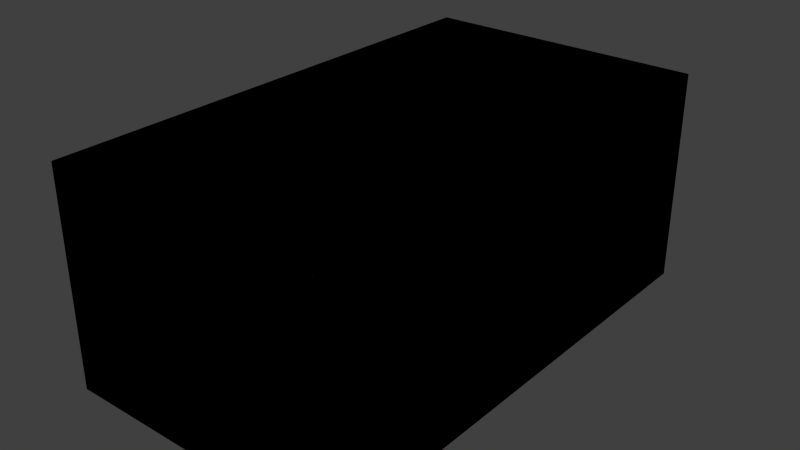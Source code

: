 # Source: Level1_2.blend  (saved by Blender 2.76.0; exported with 4.5.12 LTS)
import bpy
from mathutils import Matrix  # noqa: F401  (used for matrix-valued properties, if any)

bpy.ops.wm.read_factory_settings(use_empty=True)
scene = bpy.context.scene
scene.name = 'Scene'

# ---- collections
col_collection_1 = bpy.data.collections.new('Collection 1'); scene.collection.children.link(col_collection_1)

# ---- world
world_world = bpy.data.worlds.new('World'); scene.world = world_world
world_world.color = (0.05088, 0.05088, 0.05088)
world_world.use_sun_shadow = False
world_world.sun_shadow_jitter_overblur = 0.0
world_world.cycles.sampling_method = 'MANUAL'
world_world.cycles.sample_map_resolution = 256

# ---- meshes
me_cube_002 = bpy.data.meshes.new('Cube.002')
me_cube_002.from_pydata([(-2.0, -1.0, -3.0), (-2.0, -1.0, 0.0), (-2.0, 6.0, -3.0), (-2.0, 6.0, 0.0), (2.0, -1.0, -3.0), (2.0, -1.0, 0.0), (2.0, 6.0, -3.0), (2.0, 6.0, 0.0), (0.0, 6.0, 0.0), (0.0, 6.0, -3.0), (0.0, -1.0, 0.0), (0.0, -1.0, -3.0), (-2.0, -1.0, -1.5), (-2.0, 6.0, -1.5), (2.0, 6.0, -1.5), (2.0, -1.0, -1.5), (0.0, 6.0, -1.5), (0.0, -1.0, -1.5), (-2.0, 1.333, 0.0), (-2.0, 3.667, 0.0), (-2.0, 3.667, -3.0), (-2.0, 1.333, -3.0), (2.0, 3.667, 0.0), (2.0, 1.333, 0.0), (2.0, 1.333, -3.0), (2.0, 3.667, -3.0), (0.0, 3.667, -3.0), (0.0, 1.333, -3.0), (0.0, 3.667, 0.0), (0.0, 1.333, 0.0), (2.0, 3.667, -1.5), (2.0, 1.333, -1.5), (-2.0, 1.333, -1.5), (-2.0, 3.667, -1.5)], [], [(29, 23, 5, 10), (14, 7, 8, 16), (12, 1, 10, 17), (32, 12, 0, 21), (31, 24, 4, 15), (25, 6, 9, 26), (19, 3, 8, 28), (27, 21, 0, 11), (17, 10, 5, 15), (16, 8, 3, 13), (9, 16, 13, 2), (11, 17, 15, 4), (23, 31, 15, 5), (18, 1, 12, 32), (0, 12, 17, 11), (6, 14, 16, 9), (3, 19, 33, 13), (19, 18, 32, 33), (7, 14, 30, 22), (22, 30, 31, 23), (9, 2, 20, 26), (26, 20, 21, 27), (1, 18, 29, 10), (18, 19, 28, 29), (4, 24, 27, 11), (24, 25, 26, 27), (14, 6, 25, 30), (30, 25, 24, 31), (13, 33, 20, 2), (33, 32, 21, 20), (8, 7, 22, 28), (28, 22, 23, 29)])
_uv = me_cube_002.uv_layers.new(name='UVMap')
_uv.uv.foreach_set('vector', [0.3333, 1.0, 0.3333, 0.0, 0.0, 0.0, 0.0, 1.0, 1.0, 0.5, 1.0, 0.0, 0.0, 0.0, 0.0, 0.5, 1.0, 0.5, 1.0, 0.0, 0.0, 0.0, 0.0, 0.5, 0.3333, 0.5, 0.0, 0.5, 0.0, 1.0, 0.3333, 1.0, 0.6667, 0.5, 0.6667, 1.0, 1.0, 1.0, 1.0, 0.5, 0.6667, 1.0, 1.0, 1.0, 1.0, 0.0, 0.6667, 0.0, 0.6667, 1.0, 1.0, 1.0, 1.0, 0.0, 0.6667, 0.0, 0.3333, 1.0, 0.3333, 0.0, 0.0, 0.0, 0.0, 1.0, 1.0, 0.5, 1.0, 0.0, 0.0, 0.0, 0.0, 0.5, 1.0, 0.5, 1.0, 0.0, 0.0, 0.0, 0.0, 0.5, 1.0, 1.0, 1.0, 0.5, 0.0, 0.5, 0.0, 1.0, 1.0, 1.0, 1.0, 0.5, 0.0, 0.5, 0.0, 1.0, 0.6667, 0.0, 0.6667, 0.5, 1.0, 0.5, 1.0, 0.0, 0.3333, 0.0, 0.0, 0.0, 0.0, 0.5, 0.3333, 0.5, 1.0, 1.0, 1.0, 0.5, 0.0, 0.5, 0.0, 1.0, 1.0, 1.0, 1.0, 0.5, 0.0, 0.5, 0.0, 1.0, 1.0, 0.0, 0.6667, 0.0, 0.6667, 0.5, 1.0, 0.5, 0.6667, 0.0, 0.3333, 0.0, 0.3333, 0.5, 0.6667, 0.5, 0.0, 0.0, 0.0, 0.5, 0.3333, 0.5, 0.3333, 0.0, 0.3333, 0.0, 0.3333, 0.5, 0.6667, 0.5, 0.6667, 0.0, 1.0, 1.0, 1.0, 0.0, 0.6667, 0.0, 0.6667, 1.0, 0.6667, 1.0, 0.6667, 0.0, 0.3333, 0.0, 0.3333, 1.0, 0.0, 1.0, 0.3333, 1.0, 0.3333, 0.0, 0.0, 0.0, 0.3333, 1.0, 0.6667, 1.0, 0.6667, 0.0, 0.3333, 0.0, 0.0, 1.0, 0.3333, 1.0, 0.3333, 0.0, 0.0, 0.0, 0.3333, 1.0, 0.6667, 1.0, 0.6667, 0.0, 0.3333, 0.0, 0.0, 0.5, 0.0, 1.0, 0.3333, 1.0, 0.3333, 0.5, 0.3333, 0.5, 0.3333, 1.0, 0.6667, 1.0, 0.6667, 0.5, 1.0, 0.5, 0.6667, 0.5, 0.6667, 1.0, 1.0, 1.0, 0.6667, 0.5, 0.3333, 0.5, 0.3333, 1.0, 0.6667, 1.0, 1.0, 1.0, 1.0, 0.0, 0.6667, 0.0, 0.6667, 1.0, 0.6667, 1.0, 0.6667, 0.0, 0.3333, 0.0, 0.3333, 1.0])
me_cube_002.use_remesh_preserve_volume = False
me_cube_002.use_remesh_preserve_attributes = False
me_cube_002.use_mirror_vertex_groups = False
me_cube_002.update()
me_cube_000 = bpy.data.meshes.new('Cube.000')
me_cube_000.from_pydata([(-2.0, -1.0, -3.0), (-2.0, -1.0, 0.0), (-2.0, 6.0, -3.0), (-2.0, 6.0, 0.0), (2.0, -1.0, -3.0), (2.0, -1.0, 0.0), (2.0, 6.0, -3.0), (2.0, 6.0, 0.0), (0.0, 6.0, 0.0), (0.0, 6.0, -3.0), (0.0, -1.0, 0.0), (0.0, -1.0, -3.0), (-2.0, -1.0, -1.5), (-2.0, 6.0, -1.5), (2.0, 6.0, -1.5), (2.0, -1.0, -1.5), (0.0, 6.0, -1.5), (0.0, -1.0, -1.5), (-2.0, 1.333, 0.0), (-2.0, 3.667, 0.0), (-2.0, 3.667, -3.0), (-2.0, 1.333, -3.0), (2.0, 3.667, 0.0), (2.0, 1.333, 0.0), (2.0, 1.333, -3.0), (2.0, 3.667, -3.0), (0.0, 3.667, -3.0), (0.0, 1.333, -3.0), (0.0, 3.667, 0.0), (0.0, 1.333, 0.0), (2.0, 3.667, -1.5), (2.0, 1.333, -1.5), (-2.0, 1.333, -1.5), (-2.0, 3.667, -1.5)], [], [(29, 10, 5, 23), (14, 16, 8, 7), (12, 17, 10, 1), (32, 21, 0, 12), (31, 15, 4, 24), (25, 26, 9, 6), (19, 28, 8, 3), (27, 11, 0, 21), (17, 15, 5, 10), (16, 13, 3, 8), (9, 2, 13, 16), (11, 4, 15, 17), (23, 5, 15, 31), (18, 32, 12, 1), (0, 11, 17, 12), (6, 9, 16, 14), (3, 13, 33, 19), (19, 33, 32, 18), (7, 22, 30, 14), (22, 23, 31, 30), (9, 26, 20, 2), (26, 27, 21, 20), (1, 10, 29, 18), (18, 29, 28, 19), (4, 11, 27, 24), (24, 27, 26, 25), (14, 30, 25, 6), (30, 31, 24, 25), (13, 2, 20, 33), (33, 20, 21, 32), (8, 28, 22, 7), (28, 29, 23, 22)])
_uv = me_cube_000.uv_layers.new(name='UVMap')
_uv.uv.foreach_set('vector', [0.3333, 1.0, 0.0, 1.0, 0.0, 0.0, 0.3333, 0.0, 1.0, 0.5, 0.0, 0.5, 0.0, 0.0, 1.0, 0.0, 1.0, 0.5, 0.0, 0.5, 0.0, 0.0, 1.0, 0.0, 0.3333, 0.5, 0.3333, 1.0, 0.0, 1.0, 0.0, 0.5, 0.6667, 0.5, 1.0, 0.5, 1.0, 1.0, 0.6667, 1.0, 0.6667, 1.0, 0.6667, 0.0, 1.0, 0.0, 1.0, 1.0, 0.6667, 1.0, 0.6667, 0.0, 1.0, 0.0, 1.0, 1.0, 0.3333, 1.0, 0.0, 1.0, 0.0, 0.0, 0.3333, 0.0, 1.0, 0.5, 0.0, 0.5, 0.0, 0.0, 1.0, 0.0, 1.0, 0.5, 0.0, 0.5, 0.0, 0.0, 1.0, 0.0, 1.0, 1.0, 0.0, 1.0, 0.0, 0.5, 1.0, 0.5, 1.0, 1.0, 0.0, 1.0, 0.0, 0.5, 1.0, 0.5, 0.6667, 0.0, 1.0, 0.0, 1.0, 0.5, 0.6667, 0.5, 0.3333, 0.0, 0.3333, 0.5, 0.0, 0.5, 0.0, 0.0, 1.0, 1.0, 0.0, 1.0, 0.0, 0.5, 1.0, 0.5, 1.0, 1.0, 0.0, 1.0, 0.0, 0.5, 1.0, 0.5, 1.0, 0.0, 1.0, 0.5, 0.6667, 0.5, 0.6667, 0.0, 0.6667, 0.0, 0.6667, 0.5, 0.3333, 0.5, 0.3333, 0.0, 0.0, 0.0, 0.3333, 0.0, 0.3333, 0.5, 0.0, 0.5, 0.3333, 0.0, 0.6667, 0.0, 0.6667, 0.5, 0.3333, 0.5, 1.0, 1.0, 0.6667, 1.0, 0.6667, 0.0, 1.0, 0.0, 0.6667, 1.0, 0.3333, 1.0, 0.3333, 0.0, 0.6667, 0.0, 0.0, 1.0, 0.0, 0.0, 0.3333, 0.0, 0.3333, 1.0, 0.3333, 1.0, 0.3333, 0.0, 0.6667, 0.0, 0.6667, 1.0, 0.0, 1.0, 0.0, 0.0, 0.3333, 0.0, 0.3333, 1.0, 0.3333, 1.0, 0.3333, 0.0, 0.6667, 0.0, 0.6667, 1.0, 0.0, 0.5, 0.3333, 0.5, 0.3333, 1.0, 0.0, 1.0, 0.3333, 0.5, 0.6667, 0.5, 0.6667, 1.0, 0.3333, 1.0, 1.0, 0.5, 1.0, 1.0, 0.6667, 1.0, 0.6667, 0.5, 0.6667, 0.5, 0.6667, 1.0, 0.3333, 1.0, 0.3333, 0.5, 1.0, 1.0, 0.6667, 1.0, 0.6667, 0.0, 1.0, 0.0, 0.6667, 1.0, 0.3333, 1.0, 0.3333, 0.0, 0.6667, 0.0])
me_cube_000.use_remesh_preserve_volume = False
me_cube_000.use_remesh_preserve_attributes = False
me_cube_000.use_mirror_vertex_groups = False
me_cube_000.update()

# ---- objects
ob_dark = bpy.data.objects.new('Dark', me_cube_002)
ob_light = bpy.data.objects.new('Light', me_cube_000)

# ---- transforms, parenting, visibility, modifiers, constraints
ob_dark.location = (0.0, 0.0, 0.0)
ob_dark.lineart.crease_threshold = 0.0
ob_light.location = (0.0, 0.0, 0.0)
ob_light.lineart.crease_threshold = 0.0

# ---- collection membership
col_collection_1.objects.link(ob_dark)
col_collection_1.objects.link(ob_light)

# ---- scene / render settings (as saved in the file)
scene.frame_start = 1; scene.frame_end = 250; scene.frame_set(1)
scene.render.engine = 'BLENDER_EEVEE_NEXT'
scene.render.resolution_percentage = 50
scene.render.dither_intensity = 0.0
scene.cycles.use_denoising = False
scene.cycles.samples = 10
scene.cycles.sampling_pattern = 'TABULATED_SOBOL'
scene.cycles.light_sampling_threshold = 0.0
scene.cycles.use_adaptive_sampling = False
scene.cycles.use_light_tree = False
scene.cycles.blur_glossy = 0.0
scene.cycles.pixel_filter_type = 'GAUSSIAN'
scene.cycles.sample_clamp_indirect = 0.0
scene.view_settings.view_transform = 'Standard'
bpy.context.view_layer.update()

# ---- added for rendering (the .blend has no active camera and no usable light): camera, sun
cam_auto = bpy.data.cameras.new('AutoCamera')
cam_auto.lens = 50.0
cam_auto.sensor_width = 36.0
cam_auto.clip_end = 1000.0
ob_auto_camera = bpy.data.objects.new('AutoCamera', cam_auto)
scene.collection.objects.link(ob_auto_camera)
ob_auto_camera.location = (7.95908, -7.0509, 4.86727)
ob_auto_camera.rotation_euler = (1.09748, -7.21219e-08, 0.694738)
scene.camera = ob_auto_camera
light_auto_sun = bpy.data.lights.new('AutoSun', 'SUN')
light_auto_sun.energy = 3.0
light_auto_sun.angle = 0.0523599
ob_auto_sun = bpy.data.objects.new('AutoSun', light_auto_sun)
scene.collection.objects.link(ob_auto_sun)
ob_auto_sun.rotation_euler = (0.872665, 0.174533, 0.523599)
bpy.context.view_layer.update()
